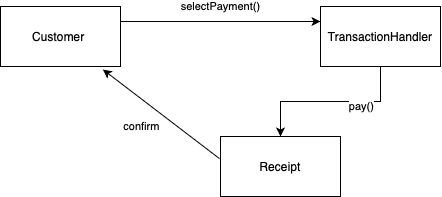

The diagram above was exported from draw.io. Its source (the exported page's mxGraphModel, read from the mxfile embedded in the PNG):
<mxGraphModel dx="786" dy="447" grid="1" gridSize="10" guides="1" tooltips="1" connect="1" arrows="1" fold="1" page="1" pageScale="1" pageWidth="850" pageHeight="1100" math="0" shadow="0">
  <root>
    <mxCell id="0" />
    <mxCell id="1" parent="0" />
    <mxCell id="LiCW62F8znBXMjl6bBFc-13" value="Customer&amp;nbsp;" style="rounded=0;whiteSpace=wrap;html=1;" vertex="1" parent="1">
      <mxGeometry x="170" y="220" width="120" height="60" as="geometry" />
    </mxCell>
    <mxCell id="LiCW62F8znBXMjl6bBFc-67" style="edgeStyle=orthogonalEdgeStyle;rounded=0;orthogonalLoop=1;jettySize=auto;html=1;exitX=0.5;exitY=1;exitDx=0;exitDy=0;" edge="1" parent="1" source="LiCW62F8znBXMjl6bBFc-14" target="LiCW62F8znBXMjl6bBFc-62">
      <mxGeometry relative="1" as="geometry" />
    </mxCell>
    <mxCell id="LiCW62F8znBXMjl6bBFc-68" value="pay()" style="edgeLabel;html=1;align=center;verticalAlign=middle;resizable=0;points=[];" vertex="1" connectable="0" parent="LiCW62F8znBXMjl6bBFc-67">
      <mxGeometry x="-0.5667" y="4" relative="1" as="geometry">
        <mxPoint x="-18" y="1" as="offset" />
      </mxGeometry>
    </mxCell>
    <mxCell id="LiCW62F8znBXMjl6bBFc-14" value="TransactionHandler" style="rounded=0;whiteSpace=wrap;html=1;" vertex="1" parent="1">
      <mxGeometry x="490" y="220" width="120" height="60" as="geometry" />
    </mxCell>
    <mxCell id="LiCW62F8znBXMjl6bBFc-62" value="Receipt" style="whiteSpace=wrap;html=1;" vertex="1" parent="1">
      <mxGeometry x="390" y="350" width="120" height="60" as="geometry" />
    </mxCell>
    <mxCell id="LiCW62F8znBXMjl6bBFc-64" value="" style="endArrow=classic;html=1;rounded=0;exitX=1;exitY=0.25;exitDx=0;exitDy=0;entryX=0;entryY=0.25;entryDx=0;entryDy=0;" edge="1" parent="1" source="LiCW62F8znBXMjl6bBFc-13" target="LiCW62F8znBXMjl6bBFc-14">
      <mxGeometry width="50" height="50" relative="1" as="geometry">
        <mxPoint x="410" y="270" as="sourcePoint" />
        <mxPoint x="460" y="220" as="targetPoint" />
      </mxGeometry>
    </mxCell>
    <mxCell id="LiCW62F8znBXMjl6bBFc-65" value="selectPayment()" style="edgeLabel;html=1;align=center;verticalAlign=middle;resizable=0;points=[];" vertex="1" connectable="0" parent="LiCW62F8znBXMjl6bBFc-64">
      <mxGeometry x="0.0567" y="-3" relative="1" as="geometry">
        <mxPoint x="-6" y="-18" as="offset" />
      </mxGeometry>
    </mxCell>
    <mxCell id="LiCW62F8znBXMjl6bBFc-66" value="" style="endArrow=classic;html=1;rounded=0;entryX=0.853;entryY=1.05;entryDx=0;entryDy=0;entryPerimeter=0;exitX=-0.008;exitY=0.369;exitDx=0;exitDy=0;exitPerimeter=0;" edge="1" parent="1" source="LiCW62F8znBXMjl6bBFc-62" target="LiCW62F8znBXMjl6bBFc-13">
      <mxGeometry width="50" height="50" relative="1" as="geometry">
        <mxPoint x="310" y="340" as="sourcePoint" />
        <mxPoint x="360" y="290" as="targetPoint" />
      </mxGeometry>
    </mxCell>
    <mxCell id="LiCW62F8znBXMjl6bBFc-69" value="confirm" style="edgeLabel;html=1;align=center;verticalAlign=middle;resizable=0;points=[];" vertex="1" connectable="0" parent="LiCW62F8znBXMjl6bBFc-66">
      <mxGeometry x="0.0058" y="1" relative="1" as="geometry">
        <mxPoint x="-19" y="12" as="offset" />
      </mxGeometry>
    </mxCell>
  </root>
</mxGraphModel>